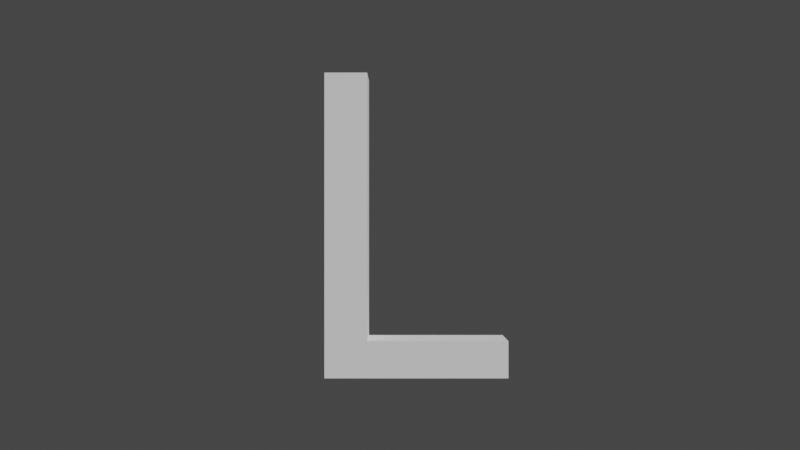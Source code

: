 # Source: l_uc-pbrt.blend  (saved by Blender 3.3.6; exported with 4.5.12 LTS)
import bpy
from mathutils import Matrix  # noqa: F401  (used for matrix-valued properties, if any)

bpy.ops.wm.read_factory_settings(use_empty=True)
scene = bpy.context.scene
scene.name = 'Scene'

# ---- collections
col_collection = bpy.data.collections.new('Collection'); scene.collection.children.link(col_collection)

# ---- world
world_world = bpy.data.worlds.new('World'); scene.world = world_world
world_world.use_nodes = True; world_world.node_tree.nodes.clear()
_N = world_world.node_tree.nodes; _L = world_world.node_tree.links
n0 = _N.new('ShaderNodeOutputWorld'); n0.name = 'World Output'; n0.location = (300, 300)
n1 = _N.new('ShaderNodeBackground'); n1.name = 'Background'; n1.location = (10, 300)
n1.inputs[0].default_value = (0.05088, 0.05088, 0.05088, 1.0)
_L.new(n1.outputs[0], n0.inputs[0])
n0.is_active_output = True
world_world.color = (0.05088, 0.05088, 0.05088)
world_world.use_sun_shadow = False
world_world.sun_shadow_jitter_overblur = 0.0

# ---- cameras
cam_camera = bpy.data.cameras.new('Camera')

# ---- meshes
me_l_uc = bpy.data.meshes.new('l_uc')
me_l_uc.from_pydata([(0.4269, 0.125, 0.146), (0.4269, 0.125, 3.527e-08), (-0.2977, 0.125, 3.527e-08), (-0.2977, 0.125, 1.204), (-0.1292, 0.125, 1.204), (-0.1292, 0.125, 0.146), (0.4269, 0.125, 0.146), (0.4269, 0.125, 3.527e-08), (-0.2977, 0.125, 3.527e-08), (-0.2977, 0.125, 1.204), (-0.1292, 0.125, 1.204), (-0.1292, 0.125, 0.146), (0.4269, 0.125, 0.146), (0.4269, 0.125, 3.527e-08), (-0.2977, 0.125, 3.527e-08), (-0.2977, 0.125, 1.204), (-0.1292, 0.125, 1.204), (-0.1292, 0.125, 0.146), (0.4269, 0.125, 0.146), (0.4269, 0.125, 3.527e-08), (-0.2977, 0.125, 3.527e-08), (-0.2977, 0.125, 1.204), (-0.1292, 0.125, 1.204), (-0.1292, 0.125, 0.146), (0.4269, 0.125, 0.146), (0.4269, 0.125, 3.527e-08), (-0.2977, 0.125, 3.527e-08), (-0.2977, 0.125, 1.204), (-0.1292, 0.125, 1.204), (-0.1292, 0.125, 0.146), (0.4269, -0.125, 0.146), (0.4269, -0.125, 2.434e-08), (-0.2977, -0.125, 2.434e-08), (-0.2977, -0.125, 1.204), (-0.1292, -0.125, 1.204), (-0.1292, -0.125, 0.146)], [], [(2, 3, 4), (2, 4, 5), (2, 5, 0), (2, 0, 1), (7, 6, 12, 13), (8, 7, 13, 14), (6, 11, 17, 12), (11, 10, 16, 17), (10, 9, 15, 16), (9, 8, 14, 15), (3, 2, 8, 9), (4, 3, 9, 10), (5, 4, 10, 11), (0, 5, 11, 6), (2, 1, 7, 8), (1, 0, 6, 7), (13, 12, 18, 19), (14, 13, 19, 20), (12, 17, 23, 18), (17, 16, 22, 23), (16, 15, 21, 22), (15, 14, 20, 21), (19, 18, 24, 25), (20, 19, 25, 26), (18, 23, 29, 24), (23, 22, 28, 29), (22, 21, 27, 28), (21, 20, 26, 27), (25, 24, 30, 31), (26, 25, 31, 32), (24, 29, 35, 30), (29, 28, 34, 35), (28, 27, 33, 34), (27, 26, 32, 33), (32, 34, 33), (32, 35, 34), (32, 30, 35), (32, 31, 30)])
_uv = me_l_uc.uv_layers.new(name='UVMap')
_uv.uv.foreach_set('vector', [0.4, 0.0, 0.6, 0.0, 0.8, 0.0, 0.4, 0.0, 0.8, 0.0, 1.0, 0.0, 0.4, 0.0, 1.0, 0.0, 0.0, 0.0, 0.4, 0.0, 0.0, 0.0, 0.2, 0.0, 0.2, 0.0, 0.0, 0.0, 0.0, 0.0, 0.2, 0.0, 0.4, 0.0, 0.2, 0.0, 0.2, 0.0, 0.4, 0.0, 0.0, 0.0, 1.0, 0.0, 1.0, 0.0, 0.0, 0.0, 1.0, 0.0, 0.8, 0.0, 0.8, 0.0, 1.0, 0.0, 0.8, 0.0, 0.6, 0.0, 0.6, 0.0, 0.8, 0.0, 0.6, 0.0, 0.4, 0.0, 0.4, 0.0, 0.6, 0.0, 0.6, 0.0, 0.4, 0.0, 0.4, 0.0, 0.6, 0.0, 0.8, 0.0, 0.6, 0.0, 0.6, 0.0, 0.8, 0.0, 1.0, 0.0, 0.8, 0.0, 0.8, 0.0, 1.0, 0.0, 0.0, 0.0, 1.0, 0.0, 1.0, 0.0, 0.0, 0.0, 0.4, 0.0, 0.2, 0.0, 0.2, 0.0, 0.4, 0.0, 0.2, 0.0, 0.0, 0.0, 0.0, 0.0, 0.2, 0.0, 0.2, 0.0, 0.0, 0.0, 0.0, 0.0, 0.2, 0.0, 0.4, 0.0, 0.2, 0.0, 0.2, 0.0, 0.4, 0.0, 0.0, 0.0, 1.0, 0.0, 1.0, 0.0, 0.0, 0.0, 1.0, 0.0, 0.8, 0.0, 0.8, 0.0, 1.0, 0.0, 0.8, 0.0, 0.6, 0.0, 0.6, 0.0, 0.8, 0.0, 0.6, 0.0, 0.4, 0.0, 0.4, 0.0, 0.6, 0.0, 0.2, 0.0, 0.0, 0.0, 0.0, 0.0, 0.2, 0.0, 0.4, 0.0, 0.2, 0.0, 0.2, 0.0, 0.4, 0.0, 0.0, 0.0, 1.0, 0.0, 1.0, 0.0, 0.0, 0.0, 1.0, 0.0, 0.8, 0.0, 0.8, 0.0, 1.0, 0.0, 0.8, 0.0, 0.6, 0.0, 0.6, 0.0, 0.8, 0.0, 0.6, 0.0, 0.4, 0.0, 0.4, 0.0, 0.6, 0.0, 0.2, 0.0, 0.0, 0.0, 0.0, 0.0, 0.2, 0.0, 0.4, 0.0, 0.2, 0.0, 0.2, 0.0, 0.4, 0.0, 0.0, 0.0, 1.0, 0.0, 1.0, 0.0, 0.0, 0.0, 1.0, 0.0, 0.8, 0.0, 0.8, 0.0, 1.0, 0.0, 0.8, 0.0, 0.6, 0.0, 0.6, 0.0, 0.8, 0.0, 0.6, 0.0, 0.4, 0.0, 0.4, 0.0, 0.6, 0.0, 0.4, 0.0, 0.8, 0.0, 0.6, 0.0, 0.4, 0.0, 1.0, 0.0, 0.8, 0.0, 0.4, 0.0, 0.0, 0.0, 1.0, 0.0, 0.4, 0.0, 0.2, 0.0, 0.0, 0.0])
me_l_uc.materials.append(None)
me_l_uc.use_remesh_fix_poles = True
me_l_uc.use_remesh_preserve_attributes = False
me_l_uc.update()

# ---- objects
ob_camera = bpy.data.objects.new('Camera', cam_camera)
ob_l_uc = bpy.data.objects.new('l_uc', me_l_uc)

# ---- transforms, parenting, visibility, modifiers, constraints
ob_camera.location = (0.0, -4.5, 0.603)
ob_camera.rotation_euler = (1.571, -0.0, -0.0)
ob_l_uc.location = (0.0, 0.0, 0.0)

# ---- collection membership
col_collection.objects.link(ob_camera)
col_collection.objects.link(ob_l_uc)

# ---- scene / render settings (as saved in the file)
scene.camera = ob_camera
scene.frame_start = 1; scene.frame_end = 250; scene.frame_set(1)
scene.render.engine = 'BLENDER_EEVEE_NEXT'
scene.cycles.sampling_pattern = 'TABULATED_SOBOL'
scene.cycles.use_light_tree = False
scene.view_settings.view_transform = 'Filmic'
bpy.context.view_layer.update()

# ---- added for rendering (the .blend has no usable light): sun
light_auto_sun = bpy.data.lights.new('AutoSun', 'SUN')
light_auto_sun.energy = 3.0
light_auto_sun.angle = 0.0523599
ob_auto_sun = bpy.data.objects.new('AutoSun', light_auto_sun)
scene.collection.objects.link(ob_auto_sun)
ob_auto_sun.rotation_euler = (0.872665, 0.174533, 0.523599)
bpy.context.view_layer.update()
